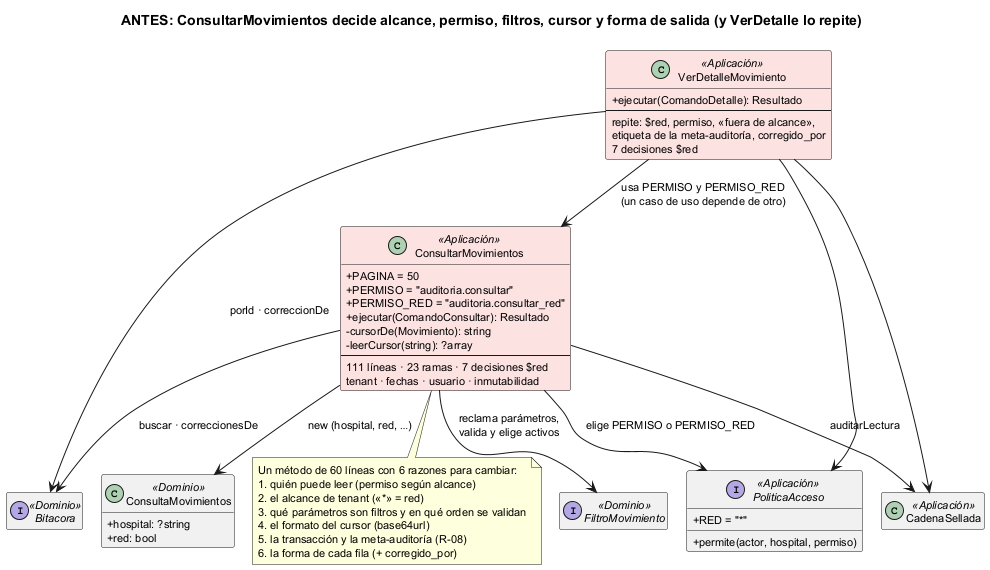

The diagram above was rendered by PlantUML. Its source (embedded in the PNG):
@startuml semana-07-refactor-antes
!pragma layout smetana
title ANTES: ConsultarMovimientos decide alcance, permiso, filtros, cursor y forma de salida (y VerDetalle lo repite)
skinparam defaultFontSize 11
skinparam classAttributeIconSize 0
hide empty members

class ConsultarMovimientos <<Aplicación>> #FDE2E2 {
  +PAGINA = 50
  +PERMISO = "auditoria.consultar"
  +PERMISO_RED = "auditoria.consultar_red"
  +ejecutar(ComandoConsultar): Resultado
  -cursorDe(Movimiento): string
  -leerCursor(string): ?array
  --
  111 líneas · 23 ramas · 7 decisiones $red
  tenant · fechas · usuario · inmutabilidad
}
class VerDetalleMovimiento <<Aplicación>> #FDE2E2 {
  +ejecutar(ComandoDetalle): Resultado
  --
  repite: $red, permiso, «fuera de alcance»,
  etiqueta de la meta-auditoría, corregido_por
  7 decisiones $red
}
interface "FiltroMovimiento" as F <<Dominio>>
class ConsultaMovimientos <<Dominio>> {
  +hospital: ?string
  +red: bool
}
interface PoliticaAcceso <<Aplicación>> {
  +RED = "*"
  +permite(actor, hospital, permiso)
}
interface Bitacora <<Dominio>>
class CadenaSellada <<Aplicación>>

ConsultarMovimientos --> F : reclama parámetros,\nvalida y elige activos
ConsultarMovimientos --> ConsultaMovimientos : new (hospital, red, …)
ConsultarMovimientos --> PoliticaAcceso : elige PERMISO o PERMISO_RED
ConsultarMovimientos --> Bitacora : buscar · correccionesDe
ConsultarMovimientos --> CadenaSellada : auditarLectura
VerDetalleMovimiento --> ConsultarMovimientos : usa PERMISO y PERMISO_RED\n(un caso de uso depende de otro)
VerDetalleMovimiento --> PoliticaAcceso
VerDetalleMovimiento --> Bitacora : porId · correccionDe
VerDetalleMovimiento --> CadenaSellada

note bottom of ConsultarMovimientos
  Un método de 60 líneas con 6 razones para cambiar:
  1. quién puede leer (permiso según alcance)
  2. el alcance de tenant («*» = red)
  3. qué parámetros son filtros y en qué orden se validan
  4. el formato del cursor (base64url)
  5. la transacción y la meta-auditoría (R-08)
  6. la forma de cada fila (+ corregido_por)
end note
@enduml